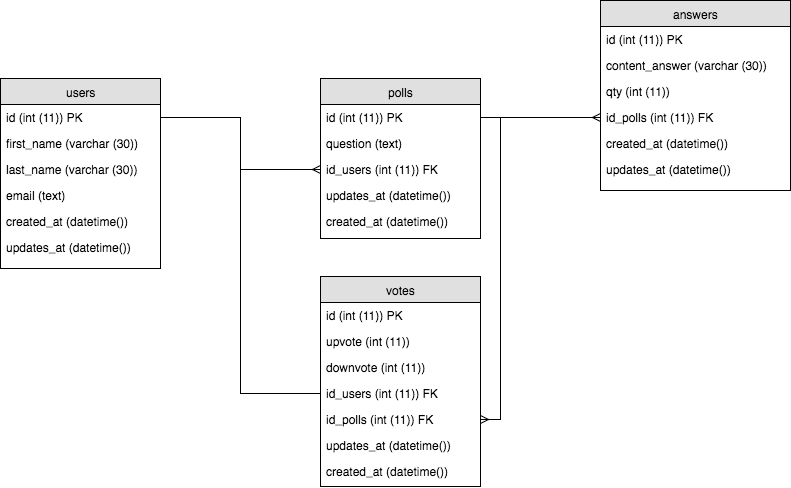

The diagram above was exported from draw.io. Its source (the exported page's mxGraphModel, read from the mxfile embedded in the PNG):
<mxGraphModel dx="1159" dy="650" grid="1" gridSize="10" guides="1" tooltips="1" connect="1" arrows="1" fold="1" page="1" pageScale="1" pageWidth="1100" pageHeight="850" background="#ffffff" math="0" shadow="0">
  <root>
    <mxCell id="0" />
    <mxCell id="1" parent="0" />
    <mxCell id="2" value="users" style="swimlane;html=1;fontStyle=0;childLayout=stackLayout;horizontal=1;startSize=26;fillColor=#e0e0e0;horizontalStack=0;resizeParent=1;resizeLast=0;collapsible=1;marginBottom=0;swimlaneFillColor=#ffffff;align=center;" vertex="1" parent="1">
      <mxGeometry x="130" y="192" width="160" height="190" as="geometry" />
    </mxCell>
    <mxCell id="3" value="id (int (11)) PK" style="text;html=1;strokeColor=none;fillColor=none;spacingLeft=4;spacingRight=4;whiteSpace=wrap;overflow=hidden;rotatable=0;points=[[0,0.5],[1,0.5]];portConstraint=eastwest;" vertex="1" parent="2">
      <mxGeometry y="26" width="160" height="26" as="geometry" />
    </mxCell>
    <mxCell id="4" value="first_name (varchar (30))" style="text;html=1;strokeColor=none;fillColor=none;spacingLeft=4;spacingRight=4;whiteSpace=wrap;overflow=hidden;rotatable=0;points=[[0,0.5],[1,0.5]];portConstraint=eastwest;" vertex="1" parent="2">
      <mxGeometry y="52" width="160" height="26" as="geometry" />
    </mxCell>
    <mxCell id="5" value="last_name (varchar (30))" style="text;html=1;strokeColor=none;fillColor=none;spacingLeft=4;spacingRight=4;whiteSpace=wrap;overflow=hidden;rotatable=0;points=[[0,0.5],[1,0.5]];portConstraint=eastwest;" vertex="1" parent="2">
      <mxGeometry y="78" width="160" height="26" as="geometry" />
    </mxCell>
    <mxCell id="18" value="email (text)" style="text;html=1;strokeColor=none;fillColor=none;spacingLeft=4;spacingRight=4;whiteSpace=wrap;overflow=hidden;rotatable=0;points=[[0,0.5],[1,0.5]];portConstraint=eastwest;" vertex="1" parent="2">
      <mxGeometry y="104" width="160" height="26" as="geometry" />
    </mxCell>
    <mxCell id="19" value="created_at (datetime())" style="text;html=1;strokeColor=none;fillColor=none;spacingLeft=4;spacingRight=4;whiteSpace=wrap;overflow=hidden;rotatable=0;points=[[0,0.5],[1,0.5]];portConstraint=eastwest;" vertex="1" parent="2">
      <mxGeometry y="130" width="160" height="26" as="geometry" />
    </mxCell>
    <mxCell id="20" value="updates_at (datetime())" style="text;html=1;strokeColor=none;fillColor=none;spacingLeft=4;spacingRight=4;whiteSpace=wrap;overflow=hidden;rotatable=0;points=[[0,0.5],[1,0.5]];portConstraint=eastwest;" vertex="1" parent="2">
      <mxGeometry y="156" width="160" height="26" as="geometry" />
    </mxCell>
    <mxCell id="6" value="votes" style="swimlane;html=1;fontStyle=0;childLayout=stackLayout;horizontal=1;startSize=26;fillColor=#e0e0e0;horizontalStack=0;resizeParent=1;resizeLast=0;collapsible=1;marginBottom=0;swimlaneFillColor=#ffffff;align=center;" vertex="1" parent="1">
      <mxGeometry x="450" y="390" width="160" height="210" as="geometry" />
    </mxCell>
    <mxCell id="7" value="id (int (11)) PK" style="text;html=1;strokeColor=none;fillColor=none;spacingLeft=4;spacingRight=4;whiteSpace=wrap;overflow=hidden;rotatable=0;points=[[0,0.5],[1,0.5]];portConstraint=eastwest;" vertex="1" parent="6">
      <mxGeometry y="26" width="160" height="26" as="geometry" />
    </mxCell>
    <mxCell id="8" value="upvote (int (11))" style="text;html=1;strokeColor=none;fillColor=none;spacingLeft=4;spacingRight=4;whiteSpace=wrap;overflow=hidden;rotatable=0;points=[[0,0.5],[1,0.5]];portConstraint=eastwest;" vertex="1" parent="6">
      <mxGeometry y="52" width="160" height="26" as="geometry" />
    </mxCell>
    <mxCell id="9" value="downvote (int (11))" style="text;html=1;strokeColor=none;fillColor=none;spacingLeft=4;spacingRight=4;whiteSpace=wrap;overflow=hidden;rotatable=0;points=[[0,0.5],[1,0.5]];portConstraint=eastwest;" vertex="1" parent="6">
      <mxGeometry y="78" width="160" height="26" as="geometry" />
    </mxCell>
    <mxCell id="21" value="id_users (int (11)) FK" style="text;html=1;strokeColor=none;fillColor=none;spacingLeft=4;spacingRight=4;whiteSpace=wrap;overflow=hidden;rotatable=0;points=[[0,0.5],[1,0.5]];portConstraint=eastwest;" vertex="1" parent="6">
      <mxGeometry y="104" width="160" height="26" as="geometry" />
    </mxCell>
    <mxCell id="22" value="id_polls (int (11)) FK" style="text;html=1;strokeColor=none;fillColor=none;spacingLeft=4;spacingRight=4;whiteSpace=wrap;overflow=hidden;rotatable=0;points=[[0,0.5],[1,0.5]];portConstraint=eastwest;" vertex="1" parent="6">
      <mxGeometry y="130" width="160" height="26" as="geometry" />
    </mxCell>
    <mxCell id="24" value="updates_at (datetime())" style="text;html=1;strokeColor=none;fillColor=none;spacingLeft=4;spacingRight=4;whiteSpace=wrap;overflow=hidden;rotatable=0;points=[[0,0.5],[1,0.5]];portConstraint=eastwest;" vertex="1" parent="6">
      <mxGeometry y="156" width="160" height="26" as="geometry" />
    </mxCell>
    <mxCell id="23" value="created_at (datetime())" style="text;html=1;strokeColor=none;fillColor=none;spacingLeft=4;spacingRight=4;whiteSpace=wrap;overflow=hidden;rotatable=0;points=[[0,0.5],[1,0.5]];portConstraint=eastwest;" vertex="1" parent="6">
      <mxGeometry y="182" width="160" height="26" as="geometry" />
    </mxCell>
    <mxCell id="10" value="polls" style="swimlane;html=1;fontStyle=0;childLayout=stackLayout;horizontal=1;startSize=26;fillColor=#e0e0e0;horizontalStack=0;resizeParent=1;resizeLast=0;collapsible=1;marginBottom=0;swimlaneFillColor=#ffffff;align=center;" vertex="1" parent="1">
      <mxGeometry x="450" y="192" width="160" height="160" as="geometry" />
    </mxCell>
    <mxCell id="11" value="id (int (11)) PK" style="text;html=1;strokeColor=none;fillColor=none;spacingLeft=4;spacingRight=4;whiteSpace=wrap;overflow=hidden;rotatable=0;points=[[0,0.5],[1,0.5]];portConstraint=eastwest;" vertex="1" parent="10">
      <mxGeometry y="26" width="160" height="26" as="geometry" />
    </mxCell>
    <mxCell id="12" value="question (text)" style="text;html=1;strokeColor=none;fillColor=none;spacingLeft=4;spacingRight=4;whiteSpace=wrap;overflow=hidden;rotatable=0;points=[[0,0.5],[1,0.5]];portConstraint=eastwest;" vertex="1" parent="10">
      <mxGeometry y="52" width="160" height="26" as="geometry" />
    </mxCell>
    <mxCell id="13" value="id_users (int (11)) FK" style="text;html=1;strokeColor=none;fillColor=none;spacingLeft=4;spacingRight=4;whiteSpace=wrap;overflow=hidden;rotatable=0;points=[[0,0.5],[1,0.5]];portConstraint=eastwest;" vertex="1" parent="10">
      <mxGeometry y="78" width="160" height="26" as="geometry" />
    </mxCell>
    <mxCell id="25" value="updates_at (datetime())" style="text;html=1;strokeColor=none;fillColor=none;spacingLeft=4;spacingRight=4;whiteSpace=wrap;overflow=hidden;rotatable=0;points=[[0,0.5],[1,0.5]];portConstraint=eastwest;" vertex="1" parent="10">
      <mxGeometry y="104" width="160" height="26" as="geometry" />
    </mxCell>
    <mxCell id="26" value="created_at (datetime())" style="text;html=1;strokeColor=none;fillColor=none;spacingLeft=4;spacingRight=4;whiteSpace=wrap;overflow=hidden;rotatable=0;points=[[0,0.5],[1,0.5]];portConstraint=eastwest;" vertex="1" parent="10">
      <mxGeometry y="130" width="160" height="26" as="geometry" />
    </mxCell>
    <mxCell id="14" value="answers" style="swimlane;html=1;fontStyle=0;childLayout=stackLayout;horizontal=1;startSize=26;fillColor=#e0e0e0;horizontalStack=0;resizeParent=1;resizeLast=0;collapsible=1;marginBottom=0;swimlaneFillColor=#ffffff;align=center;" vertex="1" parent="1">
      <mxGeometry x="730" y="114" width="190" height="190" as="geometry" />
    </mxCell>
    <mxCell id="15" value="id (int (11)) PK" style="text;html=1;strokeColor=none;fillColor=none;spacingLeft=4;spacingRight=4;whiteSpace=wrap;overflow=hidden;rotatable=0;points=[[0,0.5],[1,0.5]];portConstraint=eastwest;" vertex="1" parent="14">
      <mxGeometry y="26" width="190" height="26" as="geometry" />
    </mxCell>
    <mxCell id="16" value="content_answer (varchar (30))" style="text;html=1;strokeColor=none;fillColor=none;spacingLeft=4;spacingRight=4;whiteSpace=wrap;overflow=hidden;rotatable=0;points=[[0,0.5],[1,0.5]];portConstraint=eastwest;" vertex="1" parent="14">
      <mxGeometry y="52" width="190" height="26" as="geometry" />
    </mxCell>
    <mxCell id="29" value="qty (int (11))" style="text;html=1;strokeColor=none;fillColor=none;spacingLeft=4;spacingRight=4;whiteSpace=wrap;overflow=hidden;rotatable=0;points=[[0,0.5],[1,0.5]];portConstraint=eastwest;" vertex="1" parent="14">
      <mxGeometry y="78" width="190" height="26" as="geometry" />
    </mxCell>
    <mxCell id="17" value="id_polls (int (11)) FK" style="text;html=1;strokeColor=none;fillColor=none;spacingLeft=4;spacingRight=4;whiteSpace=wrap;overflow=hidden;rotatable=0;points=[[0,0.5],[1,0.5]];portConstraint=eastwest;" vertex="1" parent="14">
      <mxGeometry y="104" width="190" height="26" as="geometry" />
    </mxCell>
    <mxCell id="28" value="created_at (datetime())" style="text;html=1;strokeColor=none;fillColor=none;spacingLeft=4;spacingRight=4;whiteSpace=wrap;overflow=hidden;rotatable=0;points=[[0,0.5],[1,0.5]];portConstraint=eastwest;" vertex="1" parent="14">
      <mxGeometry y="130" width="190" height="26" as="geometry" />
    </mxCell>
    <mxCell id="27" value="updates_at (datetime())" style="text;html=1;strokeColor=none;fillColor=none;spacingLeft=4;spacingRight=4;whiteSpace=wrap;overflow=hidden;rotatable=0;points=[[0,0.5],[1,0.5]];portConstraint=eastwest;" vertex="1" parent="14">
      <mxGeometry y="156" width="190" height="26" as="geometry" />
    </mxCell>
    <mxCell id="30" style="edgeStyle=orthogonalEdgeStyle;rounded=0;html=1;exitX=1;exitY=0.5;entryX=0;entryY=0.5;startArrow=none;startFill=0;endArrow=ERmany;endFill=0;jettySize=auto;orthogonalLoop=1;strokeColor=#000000;" edge="1" parent="1" source="3" target="13">
      <mxGeometry relative="1" as="geometry">
        <Array as="points">
          <mxPoint x="370" y="231" />
          <mxPoint x="370" y="283" />
        </Array>
      </mxGeometry>
    </mxCell>
    <mxCell id="32" style="edgeStyle=orthogonalEdgeStyle;rounded=0;html=1;exitX=1;exitY=0.5;startArrow=none;startFill=0;endArrow=ERmany;endFill=0;jettySize=auto;orthogonalLoop=1;strokeColor=#000000;" edge="1" parent="1" source="11" target="22">
      <mxGeometry relative="1" as="geometry" />
    </mxCell>
    <mxCell id="33" style="edgeStyle=orthogonalEdgeStyle;rounded=0;html=1;exitX=1;exitY=0.5;entryX=0;entryY=0.5;startArrow=none;startFill=0;endArrow=ERmany;endFill=0;jettySize=auto;orthogonalLoop=1;strokeColor=#000000;" edge="1" parent="1" source="11" target="17">
      <mxGeometry relative="1" as="geometry" />
    </mxCell>
    <mxCell id="34" style="edgeStyle=orthogonalEdgeStyle;rounded=0;html=1;exitX=1;exitY=0.5;entryX=0;entryY=0.5;startArrow=none;startFill=0;endArrow=none;endFill=0;jettySize=auto;orthogonalLoop=1;strokeColor=#000000;" edge="1" parent="1" source="3" target="21">
      <mxGeometry relative="1" as="geometry" />
    </mxCell>
  </root>
</mxGraphModel>